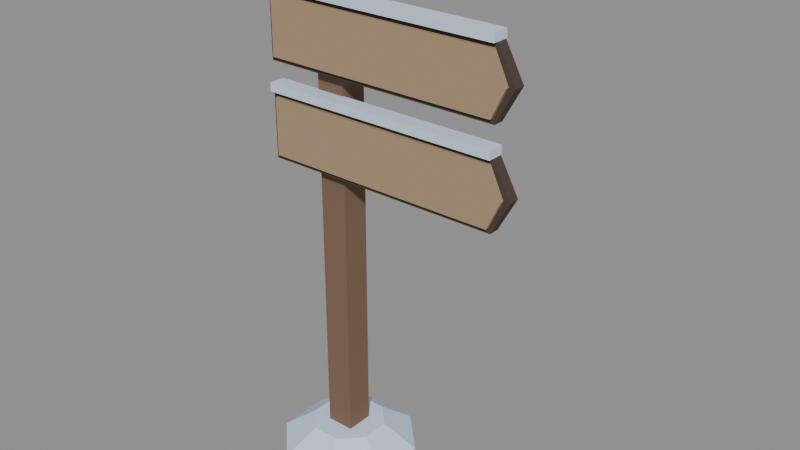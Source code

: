 # Source: signpost.blend  (saved by Blender 5.0.119; exported with 4.5.12 LTS)
import bpy
from mathutils import Matrix  # noqa: F401  (used for matrix-valued properties, if any)

bpy.ops.wm.read_factory_settings(use_empty=True)
scene = bpy.context.scene
scene.name = 'Scene'

# ---- materials (node trees are filled in below, after node groups)
mat_palette_vcol = bpy.data.materials.new('palette_vcol')
mat_palette_vcol.diffuse_color = (1.0, 1.0, 1.0, 1.0)
mat_palette_vcol.roughness = 0.9

# ---- material node trees
mat_palette_vcol.use_nodes = True; mat_palette_vcol.node_tree.nodes.clear()
_N = mat_palette_vcol.node_tree.nodes; _L = mat_palette_vcol.node_tree.links
n0 = _N.new('ShaderNodeBsdfPrincipled'); n0.name = 'Principled BSDF'; n0.location = (-200, 100)
n0.inputs[2].default_value = 0.9
n0.inputs[27].default_value = (0.0, 0.0, 0.0, 1.0)
n1 = _N.new('ShaderNodeOutputMaterial'); n1.name = 'Material Output'; n1.location = (200, 100)
n2 = _N.new('ShaderNodeVertexColor'); n2.name = 'Color Attribute'; n2.location = (-500, 100)
n2.layer_name = 'Col'
_L.new(n0.outputs[0], n1.inputs[0])
_L.new(n2.outputs[0], n0.inputs[0])
n1.is_active_output = True

# ---- meshes
me_post = bpy.data.meshes.new('Post')
me_post.from_pydata([(-0.06, -0.06, 0.0), (0.06, -0.06, 0.0), (-0.06, 0.06, 0.0), (0.06, 0.06, 0.0), (-0.06, -0.06, 2.2), (0.06, -0.06, 2.2), (-0.06, 0.06, 2.2), (0.06, 0.06, 2.2), (0.075, 0.055, 2.2), (0.055, 0.075, 2.2), (-0.055, 0.075, 2.2), (-0.075, 0.055, 2.2), (-0.075, -0.055, 2.2), (-0.055, -0.075, 2.2), (0.055, -0.075, 2.2), (0.075, -0.055, 2.2), (0.0, 0.0, 2.27), (0.2772, 0.1148, 0.0), (0.1148, 0.2772, 0.0), (-0.1148, 0.2772, 0.0), (-0.2772, 0.1148, 0.0), (-0.2772, -0.1148, 0.0), (-0.1148, -0.2772, 0.0), (0.1148, -0.2772, 0.0), (0.2772, -0.1148, 0.0), (0.1478, 0.06123, 0.1), (0.06123, 0.1478, 0.1), (-0.06123, 0.1478, 0.1), (-0.1478, 0.06123, 0.1), (-0.1478, -0.06123, 0.1), (-0.06123, -0.1478, 0.1), (0.06123, -0.1478, 0.1), (0.1478, -0.06123, 0.1)], [], [(4, 5, 7, 6), (0, 1, 5, 4), (2, 6, 7, 3), (0, 4, 6, 2), (1, 3, 7, 5), (8, 9, 16), (9, 10, 16), (10, 11, 16), (11, 12, 16), (12, 13, 16), (13, 14, 16), (14, 15, 16), (15, 8, 16), (15, 14, 13, 12, 11, 10, 9, 8), (17, 18, 26, 25), (18, 19, 27, 26), (19, 20, 28, 27), (20, 21, 29, 28), (21, 22, 30, 29), (22, 23, 31, 30), (23, 24, 32, 31), (24, 17, 25, 32), (25, 26, 27, 28, 29, 30, 31, 32)])
_ca = me_post.color_attributes.new('Col', 'FLOAT_COLOR', 'CORNER')
_ca.data.foreach_set('color', [0.198, 0.1157, 0.07255, 0.0, 0.198, 0.1157, 0.07255, 0.0, 0.198, 0.1157, 0.07255, 0.0, 0.198, 0.1157, 0.07255, 0.0, 0.198, 0.1157, 0.07255, 0.0, 0.198, 0.1157, 0.07255, 0.0, 0.198, 0.1157, 0.07255, 0.9375, 0.198, 0.1157, 0.07255, 0.9583, 0.198, 0.1157, 0.07255, 0.0, 0.198, 0.1157, 0.07255, 1.0, 0.198, 0.1157, 0.07255, 0.9792, 0.198, 0.1157, 0.07255, 0.0, 0.198, 0.1157, 0.07255, 0.0, 0.198, 0.1157, 0.07255, 0.9375, 0.198, 0.1157, 0.07255, 0.9375, 0.198, 0.1157, 0.07255, 0.0, 0.198, 0.1157, 0.07255, 0.0, 0.198, 0.1157, 0.07255, 0.0, 0.198, 0.1157, 0.07255, 0.9167, 0.198, 0.1157, 0.07255, 0.9375, 0.6137, 0.7314, 0.9157, 1.0, 0.6137, 0.7314, 0.9157, 1.0, 0.6137, 0.7314, 0.9157, 1.0, 0.6137, 0.7314, 0.9157, 1.0, 0.6137, 0.7314, 0.9157, 1.0, 0.6137, 0.7314, 0.9157, 1.0, 0.6137, 0.7314, 0.9157, 1.0, 0.6137, 0.7314, 0.9157, 1.0, 0.6137, 0.7314, 0.9157, 1.0, 0.6137, 0.7314, 0.9157, 1.0, 0.6137, 0.7314, 0.9157, 1.0, 0.6137, 0.7314, 0.9157, 1.0, 0.6137, 0.7314, 0.9157, 1.0, 0.6137, 0.7314, 0.9157, 1.0, 0.6137, 0.7314, 0.9157, 1.0, 0.6137, 0.7314, 0.9157, 1.0, 0.6137, 0.7314, 0.9157, 1.0, 0.6137, 0.7314, 0.9157, 1.0, 0.6137, 0.7314, 0.9157, 1.0, 0.6137, 0.7314, 0.9157, 1.0, 0.6137, 0.7314, 0.9157, 1.0, 0.6137, 0.7314, 0.9157, 1.0, 0.6137, 0.7314, 0.9157, 1.0, 0.6137, 0.7314, 0.9157, 1.0, 0.6137, 0.7314, 0.9157, 0.02083, 0.6137, 0.7314, 0.9157, 0.0, 0.6137, 0.7314, 0.9157, 0.02083, 0.6137, 0.7314, 0.9157, 0.0, 0.6137, 0.7314, 0.9157, 0.02083, 0.6137, 0.7314, 0.9157, 0.0, 0.6137, 0.7314, 0.9157, 0.02083, 0.6137, 0.7314, 0.9157, 0.0, 0.6137, 0.7314, 0.9157, 0.9167, 0.6137, 0.7314, 0.9157, 0.8958, 0.6137, 0.7314, 0.9157, 0.9167, 0.6137, 0.7314, 0.9157, 0.9375, 0.6137, 0.7314, 0.9157, 0.8958, 0.6137, 0.7314, 0.9157, 0.8958, 0.6137, 0.7314, 0.9157, 0.9375, 0.6137, 0.7314, 0.9157, 0.9375, 0.6137, 0.7314, 0.9157, 0.8542, 0.6137, 0.7314, 0.9157, 0.8958, 0.6137, 0.7314, 0.9157, 0.875, 0.6137, 0.7314, 0.9157, 0.9167, 0.6137, 0.7314, 0.9157, 0.8958, 0.6137, 0.7314, 0.9157, 0.8958, 0.6137, 0.7314, 0.9157, 0.9167, 0.6137, 0.7314, 0.9157, 0.8958, 0.6137, 0.7314, 0.9157, 0.9167, 0.6137, 0.7314, 0.9157, 0.875, 0.6137, 0.7314, 0.9157, 0.9167, 0.6137, 0.7314, 0.9157, 0.9375, 0.6137, 0.7314, 0.9157, 0.8958, 0.6137, 0.7314, 0.9157, 0.9167, 0.6137, 0.7314, 0.9157, 0.8958, 0.6137, 0.7314, 0.9157, 0.9375, 0.6137, 0.7314, 0.9157, 0.875, 0.6137, 0.7314, 0.9157, 0.8958, 0.6137, 0.7314, 0.9157, 0.8958, 0.6137, 0.7314, 0.9157, 0.8958, 0.6137, 0.7314, 0.9157, 0.8958, 0.6137, 0.7314, 0.9157, 0.875, 0.6137, 0.7314, 0.9157, 0.9375, 0.6137, 0.7314, 0.9157, 0.9167, 0.6137, 0.7314, 0.9157, 0.7917, 0.6137, 0.7314, 0.9157, 0.7708, 0.6137, 0.7314, 0.9157, 0.7917, 0.6137, 0.7314, 0.9157, 0.75, 0.6137, 0.7314, 0.9157, 0.7917, 0.6137, 0.7314, 0.9157, 0.7917, 0.6137, 0.7314, 0.9157, 0.7708, 0.6137, 0.7314, 0.9157, 0.7917])
me_post.materials.append(mat_palette_vcol)
me_post.update()
me_boardtop = bpy.data.meshes.new('BoardTop')
me_boardtop.from_pydata([(-0.25, -0.06, -0.14), (0.773, -0.06, -0.14), (0.85, -0.06, 0.0), (0.773, -0.06, 0.14), (-0.25, -0.06, 0.14), (-0.25, -0.105, -0.14), (0.773, -0.105, -0.14), (0.85, -0.105, 0.0), (0.773, -0.105, 0.14), (-0.25, -0.105, 0.14), (-0.23, -0.105, -0.12), (0.765, -0.105, -0.12), (0.822, -0.105, 0.0), (0.765, -0.105, 0.12), (-0.23, -0.105, 0.12), (-0.23, -0.12, -0.12), (0.765, -0.12, -0.12), (0.822, -0.12, 0.0), (0.765, -0.12, 0.12), (-0.23, -0.12, 0.12), (-0.25, -0.125, 0.14), (0.773, -0.125, 0.14), (-0.25, -0.055, 0.14), (0.773, -0.055, 0.14), (-0.25, -0.125, 0.175), (0.773, -0.125, 0.175), (-0.25, -0.055, 0.175), (0.773, -0.055, 0.175)], [], [(0, 1, 6, 5), (1, 2, 7, 6), (2, 3, 8, 7), (3, 4, 9, 8), (4, 0, 5, 9), (4, 3, 2, 1, 0), (5, 6, 7, 8, 9), (10, 11, 16, 15), (11, 12, 17, 16), (12, 13, 18, 17), (13, 14, 19, 18), (14, 10, 15, 19), (14, 13, 12, 11, 10), (15, 16, 17, 18, 19), (24, 25, 27, 26), (20, 21, 25, 24), (22, 26, 27, 23), (20, 24, 26, 22), (21, 23, 27, 25)])
_ca = me_boardtop.color_attributes.new('Col', 'FLOAT_COLOR', 'CORNER')
_ca.data.foreach_set('color', [0.06863, 0.0451, 0.03333, 0.625, 0.06863, 0.0451, 0.03333, 0.7292, 0.06863, 0.0451, 0.03333, 0.6875, 0.06863, 0.0451, 0.03333, 0.625, 0.06863, 0.0451, 0.03333, 0.9792, 0.06863, 0.0451, 0.03333, 0.9792, 0.06863, 0.0451, 0.03333, 0.9792, 0.06863, 0.0451, 0.03333, 0.9583, 0.06863, 0.0451, 0.03333, 1.0, 0.06863, 0.0451, 0.03333, 0.9792, 0.06863, 0.0451, 0.03333, 0.9792, 0.06863, 0.0451, 0.03333, 1.0, 0.6137, 0.7314, 0.9157, 0.0, 0.6137, 0.7314, 0.9157, 0.0, 0.6137, 0.7314, 0.9157, 0.0, 0.6137, 0.7314, 0.9157, 0.0, 0.06863, 0.0451, 0.03333, 1.0, 0.06863, 0.0451, 0.03333, 1.0, 0.06863, 0.0451, 0.03333, 1.0, 0.06863, 0.0451, 0.03333, 1.0, 0.06863, 0.0451, 0.03333, 0.8542, 0.06863, 0.0451, 0.03333, 0.9792, 0.06863, 0.0451, 0.03333, 1.0, 0.06863, 0.0451, 0.03333, 1.0, 0.06863, 0.0451, 0.03333, 0.8958, 0.06863, 0.0451, 0.03333, 0.7917, 0.06863, 0.0451, 0.03333, 0.6042, 0.06863, 0.0451, 0.03333, 0.0, 0.06863, 0.0451, 0.03333, 0.4583, 0.06863, 0.0451, 0.03333, 0.5208, 0.3941, 0.2725, 0.1627, 0.3958, 0.3941, 0.2725, 0.1627, 0.4375, 0.3941, 0.2725, 0.1627, 0.5208, 0.3941, 0.2725, 0.1627, 0.5417, 0.3941, 0.2725, 0.1627, 0.5208, 0.3941, 0.2725, 0.1627, 0.5417, 0.3941, 0.2725, 0.1627, 0.7708, 0.3941, 0.2725, 0.1627, 0.7708, 0.3941, 0.2725, 0.1627, 0.5417, 0.3941, 0.2725, 0.1627, 0.5208, 0.3941, 0.2725, 0.1627, 0.7917, 0.3941, 0.2725, 0.1627, 0.7708, 0.3941, 0.2725, 0.1627, 0.1458, 0.3941, 0.2725, 0.1627, 0.1458, 0.3941, 0.2725, 0.1627, 0.375, 0.3941, 0.2725, 0.1627, 0.3542, 0.3941, 0.2725, 0.1627, 0.5625, 0.3941, 0.2725, 0.1627, 0.5833, 0.3941, 0.2725, 0.1627, 0.7917, 0.3941, 0.2725, 0.1627, 0.8125, 0.3941, 0.2725, 0.1627, 0.0, 0.3941, 0.2725, 0.1627, 0.0, 0.3941, 0.2725, 0.1627, 0.0, 0.3941, 0.2725, 0.1627, 0.0, 0.3941, 0.2725, 0.1627, 0.0, 0.3941, 0.2725, 0.1627, 1.0, 0.3941, 0.2725, 0.1627, 1.0, 0.3941, 0.2725, 0.1627, 1.0, 0.3941, 0.2725, 0.1627, 1.0, 0.3941, 0.2725, 0.1627, 1.0, 0.6137, 0.7314, 0.9157, 0.9167, 0.6137, 0.7314, 0.9157, 1.0, 0.6137, 0.7314, 0.9157, 1.0, 0.6137, 0.7314, 0.9157, 0.8958, 0.6137, 0.7314, 0.9157, 1.0, 0.6137, 0.7314, 0.9157, 1.0, 0.6137, 0.7314, 0.9157, 1.0, 0.6137, 0.7314, 0.9157, 1.0, 0.6137, 0.7314, 0.9157, 0.8958, 0.6137, 0.7314, 0.9157, 0.8958, 0.6137, 0.7314, 0.9157, 1.0, 0.6137, 0.7314, 0.9157, 1.0, 0.6137, 0.7314, 0.9157, 1.0, 0.6137, 0.7314, 0.9157, 1.0, 0.6137, 0.7314, 0.9157, 1.0, 0.6137, 0.7314, 0.9157, 1.0, 0.6137, 0.7314, 0.9157, 1.0, 0.6137, 0.7314, 0.9157, 0.9583, 0.6137, 0.7314, 0.9157, 0.9792, 0.6137, 0.7314, 0.9157, 1.0])
me_boardtop.materials.append(mat_palette_vcol)
me_boardtop.update()
me_boardbottom = bpy.data.meshes.new('BoardBottom')
me_boardbottom.from_pydata([(-0.25, -0.06, -0.14), (0.773, -0.06, -0.14), (0.85, -0.06, 0.0), (0.773, -0.06, 0.14), (-0.25, -0.06, 0.14), (-0.25, -0.105, -0.14), (0.773, -0.105, -0.14), (0.85, -0.105, 0.0), (0.773, -0.105, 0.14), (-0.25, -0.105, 0.14), (-0.23, -0.105, -0.12), (0.765, -0.105, -0.12), (0.822, -0.105, 0.0), (0.765, -0.105, 0.12), (-0.23, -0.105, 0.12), (-0.23, -0.12, -0.12), (0.765, -0.12, -0.12), (0.822, -0.12, 0.0), (0.765, -0.12, 0.12), (-0.23, -0.12, 0.12), (-0.25, -0.125, 0.14), (0.773, -0.125, 0.14), (-0.25, -0.055, 0.14), (0.773, -0.055, 0.14), (-0.25, -0.125, 0.175), (0.773, -0.125, 0.175), (-0.25, -0.055, 0.175), (0.773, -0.055, 0.175)], [], [(0, 1, 6, 5), (1, 2, 7, 6), (2, 3, 8, 7), (3, 4, 9, 8), (4, 0, 5, 9), (4, 3, 2, 1, 0), (5, 6, 7, 8, 9), (10, 11, 16, 15), (11, 12, 17, 16), (12, 13, 18, 17), (13, 14, 19, 18), (14, 10, 15, 19), (14, 13, 12, 11, 10), (15, 16, 17, 18, 19), (24, 25, 27, 26), (20, 21, 25, 24), (22, 26, 27, 23), (20, 24, 26, 22), (21, 23, 27, 25)])
_ca = me_boardbottom.color_attributes.new('Col', 'FLOAT_COLOR', 'CORNER')
_ca.data.foreach_set('color', [0.06863, 0.0451, 0.03333, 0.875, 0.06863, 0.0451, 0.03333, 1.0, 0.06863, 0.0451, 0.03333, 1.0, 0.06863, 0.0451, 0.03333, 0.8958, 0.06863, 0.0451, 0.03333, 1.0, 0.06863, 0.0451, 0.03333, 1.0, 0.06863, 0.0451, 0.03333, 1.0, 0.06863, 0.0451, 0.03333, 1.0, 0.06863, 0.0451, 0.03333, 0.9792, 0.06863, 0.0451, 0.03333, 0.9792, 0.06863, 0.0451, 0.03333, 0.9375, 0.06863, 0.0451, 0.03333, 1.0, 0.6137, 0.7314, 0.9157, 0.0, 0.6137, 0.7314, 0.9157, 0.0, 0.6137, 0.7314, 0.9157, 0.0, 0.6137, 0.7314, 0.9157, 0.0, 0.06863, 0.0451, 0.03333, 1.0, 0.06863, 0.0451, 0.03333, 1.0, 0.06863, 0.0451, 0.03333, 1.0, 0.06863, 0.0451, 0.03333, 1.0, 0.06863, 0.0451, 0.03333, 0.8542, 0.06863, 0.0451, 0.03333, 0.9792, 0.06863, 0.0451, 0.03333, 1.0, 0.06863, 0.0451, 0.03333, 1.0, 0.06863, 0.0451, 0.03333, 0.8958, 0.06863, 0.0451, 0.03333, 0.7917, 0.06863, 0.0451, 0.03333, 0.625, 0.06863, 0.0451, 0.03333, 0.0, 0.06863, 0.0451, 0.03333, 0.4583, 0.06863, 0.0451, 0.03333, 0.5208, 0.3941, 0.2725, 0.1627, 0.5, 0.3941, 0.2725, 0.1627, 0.5208, 0.3941, 0.2725, 0.1627, 0.7708, 0.3941, 0.2725, 0.1627, 0.7083, 0.3941, 0.2725, 0.1627, 0.5417, 0.3941, 0.2725, 0.1627, 0.5417, 0.3941, 0.2725, 0.1627, 0.7708, 0.3941, 0.2725, 0.1627, 0.8125, 0.3941, 0.2725, 0.1627, 0.5417, 0.3941, 0.2725, 0.1627, 0.5208, 0.3941, 0.2725, 0.1627, 0.7708, 0.3941, 0.2725, 0.1627, 0.75, 0.3941, 0.2725, 0.1627, 0.1458, 0.3941, 0.2725, 0.1627, 0.1458, 0.3941, 0.2725, 0.1627, 0.375, 0.3941, 0.2725, 0.1627, 0.3542, 0.3941, 0.2725, 0.1627, 0.5625, 0.3941, 0.2725, 0.1627, 0.5833, 0.3941, 0.2725, 0.1627, 0.7917, 0.3941, 0.2725, 0.1627, 0.8125, 0.3941, 0.2725, 0.1627, 0.0, 0.3941, 0.2725, 0.1627, 0.0, 0.3941, 0.2725, 0.1627, 0.0, 0.3941, 0.2725, 0.1627, 0.0, 0.3941, 0.2725, 0.1627, 0.0, 0.3941, 0.2725, 0.1627, 1.0, 0.3941, 0.2725, 0.1627, 1.0, 0.3941, 0.2725, 0.1627, 1.0, 0.3941, 0.2725, 0.1627, 1.0, 0.3941, 0.2725, 0.1627, 1.0, 0.6137, 0.7314, 0.9157, 0.7292, 0.6137, 0.7314, 0.9157, 0.75, 0.6137, 0.7314, 0.9157, 0.8125, 0.6137, 0.7314, 0.9157, 0.7083, 0.6137, 0.7314, 0.9157, 1.0, 0.6137, 0.7314, 0.9157, 1.0, 0.6137, 0.7314, 0.9157, 1.0, 0.6137, 0.7314, 0.9157, 1.0, 0.6137, 0.7314, 0.9157, 0.8958, 0.6137, 0.7314, 0.9157, 0.8958, 0.6137, 0.7314, 0.9157, 1.0, 0.6137, 0.7314, 0.9157, 1.0, 0.6137, 0.7314, 0.9157, 1.0, 0.6137, 0.7314, 0.9157, 1.0, 0.6137, 0.7314, 0.9157, 1.0, 0.6137, 0.7314, 0.9157, 1.0, 0.6137, 0.7314, 0.9157, 1.0, 0.6137, 0.7314, 0.9157, 0.9375, 0.6137, 0.7314, 0.9157, 0.9583, 0.6137, 0.7314, 0.9157, 1.0])
me_boardbottom.materials.append(mat_palette_vcol)
me_boardbottom.update()

# ---- objects
ob_post = bpy.data.objects.new('Post', me_post)
ob_boardtop = bpy.data.objects.new('BoardTop', me_boardtop)
ob_boardbottom = bpy.data.objects.new('BoardBottom', me_boardbottom)
ob_texttop = bpy.data.objects.new('TextTop', None)
ob_textbottom = bpy.data.objects.new('TextBottom', None)

# ---- transforms, parenting, visibility, modifiers, constraints
ob_post.location = (0.0, 0.0, 0.0)
ob_boardtop.location = (0.0, 0.0, 1.84)
ob_boardbottom.location = (0.0, 0.0, 1.44)
ob_texttop.parent = ob_boardtop
ob_texttop.location = (0.28, -0.125, 0.0)
ob_texttop.empty_display_size = 0.1
ob_textbottom.parent = ob_boardbottom
ob_textbottom.location = (0.28, -0.125, 0.0)
ob_textbottom.empty_display_size = 0.1

# ---- collection membership
scene.collection.objects.link(ob_post)
scene.collection.objects.link(ob_boardtop)
scene.collection.objects.link(ob_boardbottom)
scene.collection.objects.link(ob_texttop)
scene.collection.objects.link(ob_textbottom)

# ---- scene / render settings (as saved in the file)
scene.frame_start = 1; scene.frame_end = 250; scene.frame_set(1)
scene.render.engine = 'BLENDER_EEVEE_NEXT'
scene.render.bake_bias = 0.0
scene.render.bake_samples = 0
scene.cycles.sampling_pattern = 'TABULATED_SOBOL'
scene.eevee.use_volume_custom_range = False
bpy.context.view_layer.update()

# ---- added for rendering (the .blend has no active camera and no usable light): camera, sun + grey world if the file has none
cam_auto = bpy.data.cameras.new('AutoCamera')
cam_auto.lens = 50.0
cam_auto.sensor_width = 36.0
cam_auto.clip_end = 1000.0
ob_auto_camera = bpy.data.objects.new('AutoCamera', cam_auto)
scene.collection.objects.link(ob_auto_camera)
ob_auto_camera.location = (2.68678, -2.88043, 3.05529)
ob_auto_camera.rotation_euler = (1.09748, -7.21219e-08, 0.694738)
scene.camera = ob_auto_camera
light_auto_sun = bpy.data.lights.new('AutoSun', 'SUN')
light_auto_sun.energy = 3.0
light_auto_sun.angle = 0.0523599
ob_auto_sun = bpy.data.objects.new('AutoSun', light_auto_sun)
scene.collection.objects.link(ob_auto_sun)
ob_auto_sun.rotation_euler = (0.872665, 0.174533, 0.523599)
if scene.world is None:
    world_auto = bpy.data.worlds.new('AutoWorld')
    world_auto.color = (0.3, 0.3, 0.3)
    scene.world = world_auto
bpy.context.view_layer.update()
